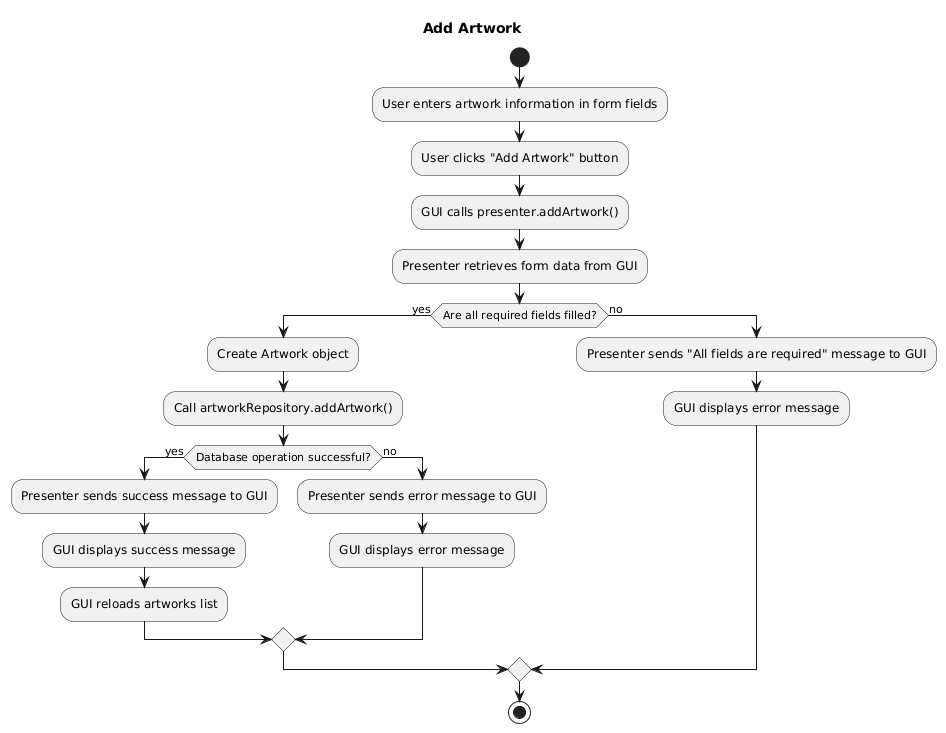

The diagram above was rendered by PlantUML. Its source (embedded in the PNG):
@startuml
title Add Artwork

start
:User enters artwork information in form fields;
:User clicks "Add Artwork" button;
:GUI calls presenter.addArtwork();
:Presenter retrieves form data from GUI;
if (Are all required fields filled?) then (yes)
  :Create Artwork object;
  :Call artworkRepository.addArtwork();
  if (Database operation successful?) then (yes)
    :Presenter sends success message to GUI;
    :GUI displays success message;
    :GUI reloads artworks list;
  else (no)
    :Presenter sends error message to GUI;
    :GUI displays error message;
  endif
else (no)
  :Presenter sends "All fields are required" message to GUI;
  :GUI displays error message;
endif

stop
@enduml